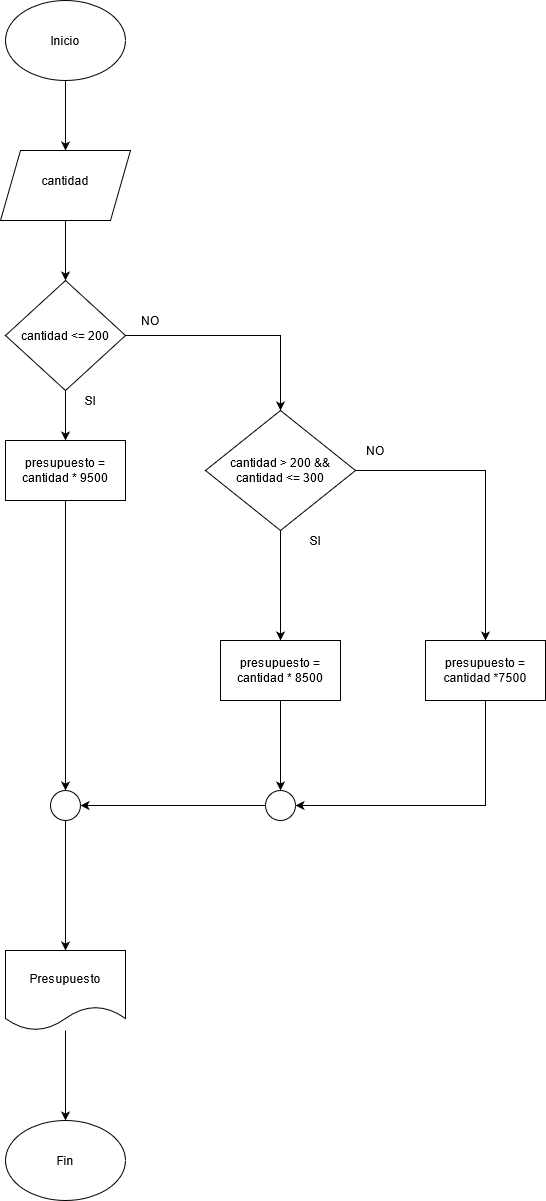

The diagram above was exported from draw.io. Its source (the exported page's mxGraphModel, read from the mxfile embedded in the PNG):
<mxGraphModel dx="1422" dy="773" grid="1" gridSize="10" guides="1" tooltips="1" connect="1" arrows="1" fold="1" page="1" pageScale="1" pageWidth="850" pageHeight="1100" math="0" shadow="0">
  <root>
    <mxCell id="0" />
    <mxCell id="1" parent="0" />
    <mxCell id="fGgHlY4JrhwApP_-nquV-4" value="" style="edgeStyle=orthogonalEdgeStyle;rounded=0;orthogonalLoop=1;jettySize=auto;html=1;" edge="1" parent="1" source="fGgHlY4JrhwApP_-nquV-1" target="fGgHlY4JrhwApP_-nquV-3">
      <mxGeometry relative="1" as="geometry" />
    </mxCell>
    <mxCell id="fGgHlY4JrhwApP_-nquV-1" value="" style="ellipse;whiteSpace=wrap;html=1;" vertex="1" parent="1">
      <mxGeometry x="340" width="120" height="80" as="geometry" />
    </mxCell>
    <mxCell id="fGgHlY4JrhwApP_-nquV-2" value="Inicio" style="text;html=1;strokeColor=none;fillColor=none;align=center;verticalAlign=middle;whiteSpace=wrap;rounded=0;" vertex="1" parent="1">
      <mxGeometry x="380" y="30" width="40" height="20" as="geometry" />
    </mxCell>
    <mxCell id="fGgHlY4JrhwApP_-nquV-14" value="" style="edgeStyle=orthogonalEdgeStyle;rounded=0;orthogonalLoop=1;jettySize=auto;html=1;" edge="1" parent="1" source="fGgHlY4JrhwApP_-nquV-3" target="fGgHlY4JrhwApP_-nquV-13">
      <mxGeometry relative="1" as="geometry" />
    </mxCell>
    <mxCell id="fGgHlY4JrhwApP_-nquV-3" value="" style="shape=parallelogram;perimeter=parallelogramPerimeter;whiteSpace=wrap;html=1;fixedSize=1;" vertex="1" parent="1">
      <mxGeometry x="335" y="150" width="130" height="70" as="geometry" />
    </mxCell>
    <mxCell id="fGgHlY4JrhwApP_-nquV-5" value="cantidad" style="text;html=1;strokeColor=none;fillColor=none;align=center;verticalAlign=middle;whiteSpace=wrap;rounded=0;" vertex="1" parent="1">
      <mxGeometry x="380" y="170" width="40" height="20" as="geometry" />
    </mxCell>
    <mxCell id="fGgHlY4JrhwApP_-nquV-10" value="&lt;div&gt;Fin&lt;/div&gt;" style="ellipse;whiteSpace=wrap;html=1;" vertex="1" parent="1">
      <mxGeometry x="340" y="1120" width="120" height="80" as="geometry" />
    </mxCell>
    <mxCell id="fGgHlY4JrhwApP_-nquV-17" value="" style="edgeStyle=orthogonalEdgeStyle;rounded=0;orthogonalLoop=1;jettySize=auto;html=1;" edge="1" parent="1" source="fGgHlY4JrhwApP_-nquV-13" target="fGgHlY4JrhwApP_-nquV-15">
      <mxGeometry relative="1" as="geometry" />
    </mxCell>
    <mxCell id="fGgHlY4JrhwApP_-nquV-32" style="edgeStyle=orthogonalEdgeStyle;rounded=0;orthogonalLoop=1;jettySize=auto;html=1;entryX=0.5;entryY=0;entryDx=0;entryDy=0;" edge="1" parent="1" source="fGgHlY4JrhwApP_-nquV-13" target="fGgHlY4JrhwApP_-nquV-31">
      <mxGeometry relative="1" as="geometry" />
    </mxCell>
    <mxCell id="fGgHlY4JrhwApP_-nquV-13" value="cantidad &amp;lt;= 200" style="rhombus;whiteSpace=wrap;html=1;" vertex="1" parent="1">
      <mxGeometry x="340" y="280" width="120" height="110" as="geometry" />
    </mxCell>
    <mxCell id="fGgHlY4JrhwApP_-nquV-24" value="" style="edgeStyle=orthogonalEdgeStyle;rounded=0;orthogonalLoop=1;jettySize=auto;html=1;" edge="1" parent="1" source="fGgHlY4JrhwApP_-nquV-15" target="fGgHlY4JrhwApP_-nquV-23">
      <mxGeometry relative="1" as="geometry" />
    </mxCell>
    <mxCell id="fGgHlY4JrhwApP_-nquV-15" value="presupuesto = cantidad * 9500" style="rounded=0;whiteSpace=wrap;html=1;" vertex="1" parent="1">
      <mxGeometry x="340" y="440" width="120" height="60" as="geometry" />
    </mxCell>
    <mxCell id="fGgHlY4JrhwApP_-nquV-19" value="NO" style="text;html=1;strokeColor=none;fillColor=none;align=center;verticalAlign=middle;whiteSpace=wrap;rounded=0;" vertex="1" parent="1">
      <mxGeometry x="465" y="310" width="40" height="20" as="geometry" />
    </mxCell>
    <mxCell id="fGgHlY4JrhwApP_-nquV-20" value="&lt;div&gt;SI&lt;/div&gt;" style="text;html=1;strokeColor=none;fillColor=none;align=center;verticalAlign=middle;whiteSpace=wrap;rounded=0;" vertex="1" parent="1">
      <mxGeometry x="405" y="390" width="40" height="20" as="geometry" />
    </mxCell>
    <mxCell id="fGgHlY4JrhwApP_-nquV-27" value="" style="edgeStyle=orthogonalEdgeStyle;rounded=0;orthogonalLoop=1;jettySize=auto;html=1;" edge="1" parent="1" source="fGgHlY4JrhwApP_-nquV-22" target="fGgHlY4JrhwApP_-nquV-10">
      <mxGeometry relative="1" as="geometry" />
    </mxCell>
    <mxCell id="fGgHlY4JrhwApP_-nquV-22" value="Presupuesto" style="shape=document;whiteSpace=wrap;html=1;boundedLbl=1;" vertex="1" parent="1">
      <mxGeometry x="340" y="950" width="120" height="80" as="geometry" />
    </mxCell>
    <mxCell id="fGgHlY4JrhwApP_-nquV-30" value="" style="edgeStyle=orthogonalEdgeStyle;rounded=0;orthogonalLoop=1;jettySize=auto;html=1;startArrow=none;" edge="1" parent="1" source="fGgHlY4JrhwApP_-nquV-23" target="fGgHlY4JrhwApP_-nquV-22">
      <mxGeometry relative="1" as="geometry">
        <mxPoint x="400" y="740" as="sourcePoint" />
      </mxGeometry>
    </mxCell>
    <mxCell id="fGgHlY4JrhwApP_-nquV-34" value="" style="edgeStyle=orthogonalEdgeStyle;rounded=0;orthogonalLoop=1;jettySize=auto;html=1;" edge="1" parent="1" source="fGgHlY4JrhwApP_-nquV-31" target="fGgHlY4JrhwApP_-nquV-33">
      <mxGeometry relative="1" as="geometry" />
    </mxCell>
    <mxCell id="fGgHlY4JrhwApP_-nquV-36" value="" style="edgeStyle=orthogonalEdgeStyle;rounded=0;orthogonalLoop=1;jettySize=auto;html=1;" edge="1" parent="1" source="fGgHlY4JrhwApP_-nquV-31" target="fGgHlY4JrhwApP_-nquV-35">
      <mxGeometry relative="1" as="geometry" />
    </mxCell>
    <mxCell id="fGgHlY4JrhwApP_-nquV-31" value="cantidad &amp;gt; 200 &amp;amp;&amp;amp; cantidad &amp;lt;= 300" style="rhombus;whiteSpace=wrap;html=1;" vertex="1" parent="1">
      <mxGeometry x="540" y="410" width="150" height="120" as="geometry" />
    </mxCell>
    <mxCell id="fGgHlY4JrhwApP_-nquV-41" value="" style="edgeStyle=orthogonalEdgeStyle;rounded=0;orthogonalLoop=1;jettySize=auto;html=1;" edge="1" parent="1" source="fGgHlY4JrhwApP_-nquV-33" target="fGgHlY4JrhwApP_-nquV-38">
      <mxGeometry relative="1" as="geometry" />
    </mxCell>
    <mxCell id="fGgHlY4JrhwApP_-nquV-33" value="presupuesto = cantidad * 8500" style="whiteSpace=wrap;html=1;" vertex="1" parent="1">
      <mxGeometry x="555" y="640" width="120" height="60" as="geometry" />
    </mxCell>
    <mxCell id="fGgHlY4JrhwApP_-nquV-40" style="edgeStyle=orthogonalEdgeStyle;rounded=0;orthogonalLoop=1;jettySize=auto;html=1;entryX=1;entryY=0.5;entryDx=0;entryDy=0;exitX=0.5;exitY=1;exitDx=0;exitDy=0;" edge="1" parent="1" source="fGgHlY4JrhwApP_-nquV-35" target="fGgHlY4JrhwApP_-nquV-38">
      <mxGeometry relative="1" as="geometry" />
    </mxCell>
    <mxCell id="fGgHlY4JrhwApP_-nquV-35" value="presupuesto = cantidad *7500" style="whiteSpace=wrap;html=1;" vertex="1" parent="1">
      <mxGeometry x="760" y="640" width="120" height="60" as="geometry" />
    </mxCell>
    <mxCell id="fGgHlY4JrhwApP_-nquV-23" value="" style="ellipse;whiteSpace=wrap;html=1;aspect=fixed;" vertex="1" parent="1">
      <mxGeometry x="385" y="790" width="30" height="30" as="geometry" />
    </mxCell>
    <mxCell id="fGgHlY4JrhwApP_-nquV-37" value="" style="edgeStyle=orthogonalEdgeStyle;rounded=0;orthogonalLoop=1;jettySize=auto;html=1;endArrow=none;" edge="1" parent="1" target="fGgHlY4JrhwApP_-nquV-23">
      <mxGeometry relative="1" as="geometry">
        <mxPoint x="400" y="740" as="sourcePoint" />
        <mxPoint x="400" y="950" as="targetPoint" />
      </mxGeometry>
    </mxCell>
    <mxCell id="fGgHlY4JrhwApP_-nquV-42" style="edgeStyle=orthogonalEdgeStyle;rounded=0;orthogonalLoop=1;jettySize=auto;html=1;entryX=1;entryY=0.5;entryDx=0;entryDy=0;" edge="1" parent="1" source="fGgHlY4JrhwApP_-nquV-38" target="fGgHlY4JrhwApP_-nquV-23">
      <mxGeometry relative="1" as="geometry" />
    </mxCell>
    <mxCell id="fGgHlY4JrhwApP_-nquV-38" value="" style="ellipse;whiteSpace=wrap;html=1;aspect=fixed;" vertex="1" parent="1">
      <mxGeometry x="600" y="790" width="30" height="30" as="geometry" />
    </mxCell>
    <mxCell id="fGgHlY4JrhwApP_-nquV-43" value="NO" style="text;html=1;strokeColor=none;fillColor=none;align=center;verticalAlign=middle;whiteSpace=wrap;rounded=0;" vertex="1" parent="1">
      <mxGeometry x="690" y="440" width="40" height="20" as="geometry" />
    </mxCell>
    <mxCell id="fGgHlY4JrhwApP_-nquV-44" value="&lt;div&gt;SI&lt;/div&gt;" style="text;html=1;strokeColor=none;fillColor=none;align=center;verticalAlign=middle;whiteSpace=wrap;rounded=0;" vertex="1" parent="1">
      <mxGeometry x="630" y="530" width="40" height="20" as="geometry" />
    </mxCell>
  </root>
</mxGraphModel>